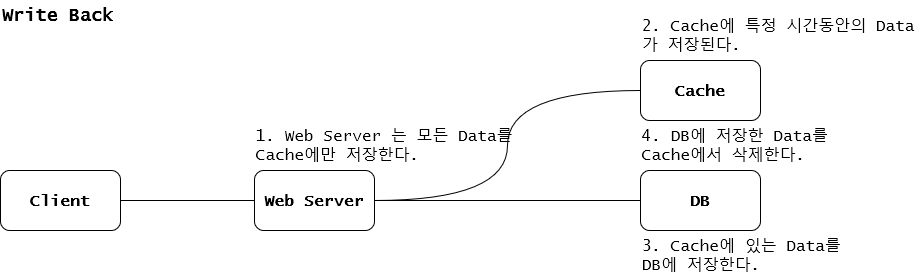

The diagram above was exported from draw.io. Its source (the exported page's mxGraphModel, read from the mxfile embedded in the PNG):
<mxGraphModel dx="1038" dy="528" grid="1" gridSize="10" guides="1" tooltips="1" connect="1" arrows="1" fold="1" page="1" pageScale="1" pageWidth="827" pageHeight="1169" math="0" shadow="0">
  <root>
    <mxCell id="0" />
    <mxCell id="1" parent="0" />
    <mxCell id="9G0tP6q853eVy52ksBuq-6" style="edgeStyle=orthogonalEdgeStyle;rounded=0;orthogonalLoop=1;jettySize=auto;html=1;endArrow=none;endFill=0;" edge="1" parent="1" source="9G0tP6q853eVy52ksBuq-1" target="9G0tP6q853eVy52ksBuq-2">
      <mxGeometry relative="1" as="geometry" />
    </mxCell>
    <mxCell id="9G0tP6q853eVy52ksBuq-1" value="Client" style="rounded=1;whiteSpace=wrap;html=1;fontFamily=Lucida Console;fontStyle=1;fontSize=16;" vertex="1" parent="1">
      <mxGeometry x="40" y="200" width="120" height="60" as="geometry" />
    </mxCell>
    <mxCell id="9G0tP6q853eVy52ksBuq-7" style="edgeStyle=orthogonalEdgeStyle;rounded=0;orthogonalLoop=1;jettySize=auto;html=1;entryX=0;entryY=0.5;entryDx=0;entryDy=0;endArrow=none;endFill=0;curved=1;" edge="1" parent="1" source="9G0tP6q853eVy52ksBuq-2" target="9G0tP6q853eVy52ksBuq-5">
      <mxGeometry relative="1" as="geometry" />
    </mxCell>
    <mxCell id="9G0tP6q853eVy52ksBuq-8" style="rounded=0;orthogonalLoop=1;jettySize=auto;html=1;endArrow=none;endFill=0;entryX=0;entryY=0.5;entryDx=0;entryDy=0;elbow=vertical;" edge="1" parent="1" source="9G0tP6q853eVy52ksBuq-2" target="9G0tP6q853eVy52ksBuq-3">
      <mxGeometry relative="1" as="geometry" />
    </mxCell>
    <mxCell id="9G0tP6q853eVy52ksBuq-2" value="Web Server" style="rounded=1;whiteSpace=wrap;html=1;fontFamily=Lucida Console;fontStyle=1;fontSize=16;" vertex="1" parent="1">
      <mxGeometry x="294" y="200" width="120" height="60" as="geometry" />
    </mxCell>
    <mxCell id="9G0tP6q853eVy52ksBuq-3" value="DB" style="rounded=1;whiteSpace=wrap;html=1;fontFamily=Lucida Console;fontStyle=1;fontSize=16;" vertex="1" parent="1">
      <mxGeometry x="680" y="200" width="120" height="60" as="geometry" />
    </mxCell>
    <mxCell id="9G0tP6q853eVy52ksBuq-5" value="Cache" style="rounded=1;whiteSpace=wrap;html=1;fontFamily=Lucida Console;fontStyle=1;fontSize=16;" vertex="1" parent="1">
      <mxGeometry x="680" y="90" width="120" height="60" as="geometry" />
    </mxCell>
    <mxCell id="9G0tP6q853eVy52ksBuq-9" value="1. Web Server 는 모든 Data를 Cache에만 저장한다." style="text;html=1;strokeColor=none;fillColor=none;align=left;verticalAlign=middle;whiteSpace=wrap;rounded=0;fontFamily=Lucida Console;fontSize=16;" vertex="1" parent="1">
      <mxGeometry x="294" y="160" width="276" height="30" as="geometry" />
    </mxCell>
    <mxCell id="9G0tP6q853eVy52ksBuq-10" value="&lt;div&gt;3. Cache에 있는 Data를 &lt;br&gt;&lt;/div&gt;&lt;div&gt;DB에 저장한다.&lt;/div&gt;" style="text;html=1;strokeColor=none;fillColor=none;align=left;verticalAlign=middle;whiteSpace=wrap;rounded=0;fontFamily=Lucida Console;fontSize=16;" vertex="1" parent="1">
      <mxGeometry x="680" y="270" width="276" height="30" as="geometry" />
    </mxCell>
    <mxCell id="9G0tP6q853eVy52ksBuq-11" value="&lt;div&gt;2. Cache에 특정 시간동안의 Data가 저장된다.&lt;br&gt;&lt;/div&gt;" style="text;html=1;strokeColor=none;fillColor=none;align=left;verticalAlign=middle;whiteSpace=wrap;rounded=0;fontFamily=Lucida Console;fontSize=16;" vertex="1" parent="1">
      <mxGeometry x="680" y="50" width="276" height="30" as="geometry" />
    </mxCell>
    <mxCell id="9G0tP6q853eVy52ksBuq-12" value="&lt;div&gt;4. DB에 저장한 Data를 &lt;br&gt;&lt;/div&gt;&lt;div&gt;Cache에서 삭제한다.&lt;br&gt;&lt;/div&gt;" style="text;html=1;strokeColor=none;fillColor=none;align=left;verticalAlign=middle;whiteSpace=wrap;rounded=0;fontFamily=Lucida Console;fontSize=16;" vertex="1" parent="1">
      <mxGeometry x="680" y="160" width="276" height="30" as="geometry" />
    </mxCell>
    <mxCell id="9G0tP6q853eVy52ksBuq-13" value="Write Back" style="text;html=1;strokeColor=none;fillColor=none;align=left;verticalAlign=middle;whiteSpace=wrap;rounded=0;fontFamily=Lucida Console;fontSize=18;fontStyle=1" vertex="1" parent="1">
      <mxGeometry x="40" y="30" width="276" height="30" as="geometry" />
    </mxCell>
  </root>
</mxGraphModel>